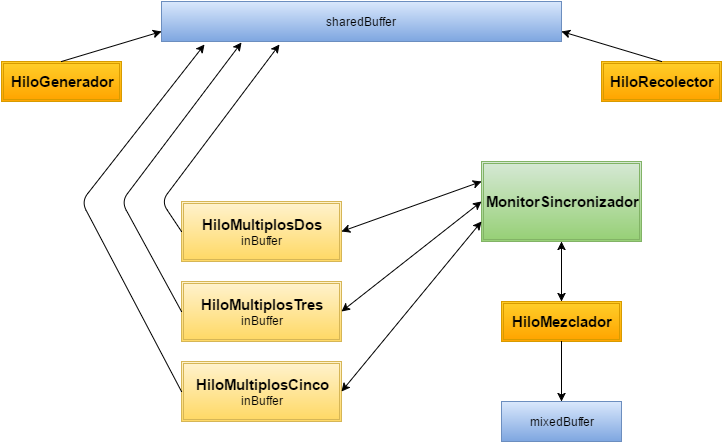

The diagram above was exported from draw.io. Its source (the exported page's mxGraphModel, read from the mxfile embedded in the PNG):
<mxGraphModel dx="1190" dy="780" grid="1" gridSize="10" guides="1" tooltips="1" connect="1" arrows="1" fold="1" page="1" pageScale="1" pageWidth="826" pageHeight="1169" background="#ffffff" math="0" shadow="0">
  <root>
    <mxCell id="0" />
    <mxCell id="1" parent="0" />
    <mxCell id="2" value="sharedBuffer" style="whiteSpace=wrap;html=1;plain-blue;fillColor=#DAE8FC;rounded=0;glass=0;comic=0;shadow=0;perimeterSpacing=0;" vertex="1" parent="1">
      <mxGeometry x="200" y="80" width="400" height="40" as="geometry" />
    </mxCell>
    <mxCell id="3" value="&lt;b&gt;&lt;font style=&quot;font-size: 15px&quot;&gt;HiloGenerador&lt;/font&gt;&lt;/b&gt;" style="shape=ext;double=1;whiteSpace=wrap;html=1;rounded=0;shadow=0;glass=0;comic=0;plain-orange" vertex="1" parent="1">
      <mxGeometry x="40" y="140" width="120" height="40" as="geometry" />
    </mxCell>
    <mxCell id="4" value="&lt;font style=&quot;font-size: 15px&quot;&gt;&lt;b&gt;HiloRecolector&lt;/b&gt;&lt;/font&gt;" style="shape=ext;double=1;whiteSpace=wrap;html=1;rounded=0;shadow=0;glass=0;comic=0;plain-orange" vertex="1" parent="1">
      <mxGeometry x="640" y="140" width="120" height="40" as="geometry" />
    </mxCell>
    <mxCell id="5" value="" style="endArrow=classic;html=1;exitX=0.5;exitY=0;entryX=0;entryY=0.75;" edge="1" source="3" target="2" parent="1">
      <mxGeometry x="100" y="110" width="50" height="50" as="geometry">
        <mxPoint x="10" y="60" as="sourcePoint" />
        <mxPoint x="60" y="10" as="targetPoint" />
        <Array as="points" />
      </mxGeometry>
    </mxCell>
    <mxCell id="6" value="" style="endArrow=classic;html=1;exitX=0.5;exitY=0;entryX=1;entryY=0.75;" edge="1" source="4" target="2" parent="1">
      <mxGeometry x="600" y="110" width="50" height="50" as="geometry">
        <mxPoint x="10" y="60" as="sourcePoint" />
        <mxPoint x="60" y="10" as="targetPoint" />
      </mxGeometry>
    </mxCell>
    <mxCell id="7" value="&lt;font style=&quot;font-size: 15px&quot;&gt;&lt;b&gt;MonitorSincronizador&lt;/b&gt;&lt;/font&gt;" style="shape=ext;double=1;whiteSpace=wrap;html=1;rounded=0;shadow=0;glass=0;comic=0;plain-green" vertex="1" parent="1">
      <mxGeometry x="520" y="240" width="160" height="80" as="geometry" />
    </mxCell>
    <mxCell id="8" value="&lt;font style=&quot;font-size: 15px&quot;&gt;&lt;b&gt;HiloMultiplosDos&lt;/b&gt;&lt;/font&gt;&lt;div&gt;&lt;font style=&quot;font-size: 12px&quot;&gt;inBuffer&lt;/font&gt;&lt;/div&gt;" style="shape=ext;double=1;whiteSpace=wrap;html=1;rounded=0;shadow=0;glass=0;comic=0;plain-yellow" vertex="1" parent="1">
      <mxGeometry x="220" y="280" width="160" height="60" as="geometry" />
    </mxCell>
    <mxCell id="9" value="&lt;font style=&quot;font-size: 15px&quot;&gt;&lt;b&gt;HiloMultiplosTres&lt;/b&gt;&lt;/font&gt;&lt;div&gt;&lt;font style=&quot;font-size: 12px&quot;&gt;inBuffer&lt;/font&gt;&lt;/div&gt;" style="shape=ext;double=1;whiteSpace=wrap;html=1;rounded=0;shadow=0;glass=0;comic=0;plain-yellow" vertex="1" parent="1">
      <mxGeometry x="220" y="360" width="160" height="60" as="geometry" />
    </mxCell>
    <mxCell id="10" value="&lt;font style=&quot;font-size: 15px&quot;&gt;&lt;b&gt;HiloMultiplosCinco&lt;/b&gt;&lt;/font&gt;&lt;div&gt;&lt;font style=&quot;font-size: 12px&quot;&gt;inBuffer&lt;/font&gt;&lt;/div&gt;" style="shape=ext;double=1;whiteSpace=wrap;html=1;rounded=0;shadow=0;glass=0;comic=0;plain-yellow" vertex="1" parent="1">
      <mxGeometry x="220" y="440" width="160" height="60" as="geometry" />
    </mxCell>
    <mxCell id="11" value="" style="endArrow=classic;html=1;exitX=0;exitY=0.5;entryX=0.295;entryY=1.075;entryPerimeter=0;" edge="1" source="8" target="2" parent="1">
      <mxGeometry x="200" y="123" width="50" height="50" as="geometry">
        <mxPoint x="10" y="60" as="sourcePoint" />
        <mxPoint x="60" y="10" as="targetPoint" />
        <Array as="points">
          <mxPoint x="200" y="280" />
        </Array>
      </mxGeometry>
    </mxCell>
    <mxCell id="12" value="" style="endArrow=classic;html=1;exitX=0;exitY=0.5;entryX=0.2;entryY=1.025;entryPerimeter=0;" edge="1" source="9" target="2" parent="1">
      <mxGeometry x="160" y="121" width="50" height="50" as="geometry">
        <mxPoint x="10" y="60" as="sourcePoint" />
        <mxPoint x="60" y="10" as="targetPoint" />
        <Array as="points">
          <mxPoint x="160" y="280" />
        </Array>
      </mxGeometry>
    </mxCell>
    <mxCell id="13" value="" style="endArrow=classic;html=1;exitX=0;exitY=0.5;entryX=0.108;entryY=1.075;entryPerimeter=0;" edge="1" source="10" target="2" parent="1">
      <mxGeometry x="120" y="123" width="50" height="50" as="geometry">
        <mxPoint x="10" y="60" as="sourcePoint" />
        <mxPoint x="60" y="10" as="targetPoint" />
        <Array as="points">
          <mxPoint x="120" y="280" />
        </Array>
      </mxGeometry>
    </mxCell>
    <mxCell id="14" value="" style="endArrow=classic;startArrow=classic;html=1;exitX=1;exitY=0.5;entryX=0;entryY=0.25;" edge="1" source="8" target="7" parent="1">
      <mxGeometry x="380" y="260" width="50" height="50" as="geometry">
        <mxPoint x="10" y="60" as="sourcePoint" />
        <mxPoint x="60" y="10" as="targetPoint" />
      </mxGeometry>
    </mxCell>
    <mxCell id="15" value="" style="endArrow=classic;startArrow=classic;html=1;exitX=1;exitY=0.5;entryX=0;entryY=0.5;" edge="1" source="9" target="7" parent="1">
      <mxGeometry x="380" y="280" width="50" height="50" as="geometry">
        <mxPoint x="10" y="60" as="sourcePoint" />
        <mxPoint x="60" y="10" as="targetPoint" />
      </mxGeometry>
    </mxCell>
    <mxCell id="16" value="" style="endArrow=classic;startArrow=classic;html=1;exitX=1;exitY=0.5;entryX=0;entryY=0.75;" edge="1" source="10" target="7" parent="1">
      <mxGeometry x="380" y="300" width="50" height="50" as="geometry">
        <mxPoint x="10" y="60" as="sourcePoint" />
        <mxPoint x="60" y="10" as="targetPoint" />
      </mxGeometry>
    </mxCell>
    <mxCell id="17" value="mixedBuffer" style="whiteSpace=wrap;html=1;plain-blue;fillColor=#DAE8FC;rounded=0;glass=0;comic=0;shadow=0;perimeterSpacing=0;" vertex="1" parent="1">
      <mxGeometry x="540" y="480" width="120" height="40" as="geometry" />
    </mxCell>
    <mxCell id="18" value="&lt;font style=&quot;font-size: 15px&quot;&gt;&lt;b&gt;HiloMezclador&lt;/b&gt;&lt;/font&gt;" style="shape=ext;double=1;whiteSpace=wrap;html=1;rounded=0;shadow=0;glass=0;comic=0;plain-orange" vertex="1" parent="1">
      <mxGeometry x="540" y="380" width="120" height="40" as="geometry" />
    </mxCell>
    <mxCell id="19" value="" style="endArrow=classic;startArrow=classic;html=1;entryX=0.5;entryY=1;exitX=0.5;exitY=0;" edge="1" source="18" target="7" parent="1">
      <mxGeometry x="600" y="320" width="50" height="50" as="geometry">
        <mxPoint x="10" y="60" as="sourcePoint" />
        <mxPoint x="60" y="10" as="targetPoint" />
      </mxGeometry>
    </mxCell>
    <mxCell id="20" value="" style="endArrow=classic;html=1;exitX=0.5;exitY=1;entryX=0.5;entryY=0;" edge="1" source="18" target="17" parent="1">
      <mxGeometry x="600" y="420" width="50" height="50" as="geometry">
        <mxPoint x="10" y="60" as="sourcePoint" />
        <mxPoint x="60" y="10" as="targetPoint" />
      </mxGeometry>
    </mxCell>
  </root>
</mxGraphModel>